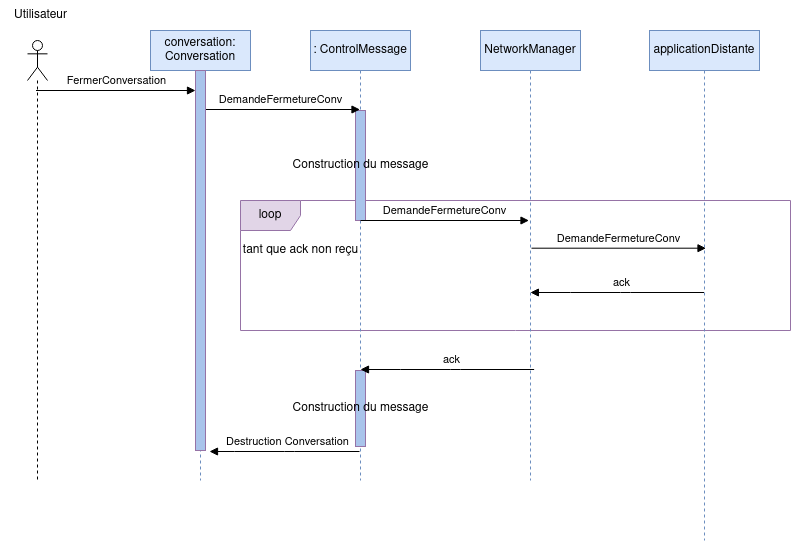

The diagram above was exported from draw.io. Its source (the exported page's mxGraphModel, read from the mxfile embedded in the PNG):
<mxGraphModel dx="1422" dy="1906" grid="1" gridSize="10" guides="1" tooltips="1" connect="1" arrows="1" fold="1" page="1" pageScale="1" pageWidth="827" pageHeight="1169" math="0" shadow="0">
  <root>
    <mxCell id="0" />
    <mxCell id="1" parent="0" />
    <mxCell id="cHGZgE5Mo0JHlfNWTbsY-26" value="&lt;div&gt;loop&lt;/div&gt;" style="shape=umlFrame;whiteSpace=wrap;html=1;fillColor=#e1d5e7;strokeColor=#9673a6;" parent="1" vertex="1">
      <mxGeometry x="240" y="100" width="550" height="130" as="geometry" />
    </mxCell>
    <mxCell id="cHGZgE5Mo0JHlfNWTbsY-2" value="" style="shape=umlLifeline;participant=umlActor;perimeter=lifelinePerimeter;whiteSpace=wrap;html=1;container=1;collapsible=0;recursiveResize=0;verticalAlign=top;spacingTop=36;outlineConnect=0;" parent="1" vertex="1">
      <mxGeometry x="27" y="-60" width="20" height="440" as="geometry" />
    </mxCell>
    <mxCell id="cHGZgE5Mo0JHlfNWTbsY-3" value="conversation: Conversation" style="shape=umlLifeline;perimeter=lifelinePerimeter;whiteSpace=wrap;html=1;container=1;collapsible=0;recursiveResize=0;outlineConnect=0;fillColor=#dae8fc;strokeColor=#6c8ebf;" parent="1" vertex="1">
      <mxGeometry x="150" y="-70" width="100" height="450" as="geometry" />
    </mxCell>
    <mxCell id="cHGZgE5Mo0JHlfNWTbsY-4" value=": ControlMessage" style="shape=umlLifeline;perimeter=lifelinePerimeter;whiteSpace=wrap;html=1;container=1;collapsible=0;recursiveResize=0;outlineConnect=0;fillColor=#dae8fc;strokeColor=#6c8ebf;" parent="1" vertex="1">
      <mxGeometry x="310" y="-70" width="100" height="450" as="geometry" />
    </mxCell>
    <mxCell id="cHGZgE5Mo0JHlfNWTbsY-7" value="&lt;div&gt;Construction du message&lt;br&gt;&lt;/div&gt;" style="html=1;points=[];perimeter=orthogonalPerimeter;fillColor=#A9C4EB;strokeColor=#9673a6;" parent="cHGZgE5Mo0JHlfNWTbsY-4" vertex="1">
      <mxGeometry x="45" y="80" width="10" height="110" as="geometry" />
    </mxCell>
    <mxCell id="cHGZgE5Mo0JHlfNWTbsY-9" value="DemandeFermetureConv" style="html=1;verticalAlign=bottom;endArrow=block;rounded=0;" parent="cHGZgE5Mo0JHlfNWTbsY-4" target="cHGZgE5Mo0JHlfNWTbsY-4" edge="1">
      <mxGeometry width="80" relative="1" as="geometry">
        <mxPoint x="-110" y="79" as="sourcePoint" />
        <mxPoint x="19.5" y="79" as="targetPoint" />
      </mxGeometry>
    </mxCell>
    <mxCell id="cHGZgE5Mo0JHlfNWTbsY-12" value="DemandeFermetureConv" style="html=1;verticalAlign=bottom;endArrow=block;rounded=0;exitX=0.6;exitY=1.017;exitDx=0;exitDy=0;exitPerimeter=0;" parent="cHGZgE5Mo0JHlfNWTbsY-4" edge="1">
      <mxGeometry width="80" relative="1" as="geometry">
        <mxPoint x="50" y="189.9999999999999" as="sourcePoint" />
        <mxPoint x="218.5" y="189.9999999999999" as="targetPoint" />
      </mxGeometry>
    </mxCell>
    <mxCell id="cHGZgE5Mo0JHlfNWTbsY-23" value="&lt;div&gt;Construction du message&lt;br&gt;&lt;/div&gt;" style="html=1;points=[];perimeter=orthogonalPerimeter;fillColor=#A9C4EB;strokeColor=#9673a6;" parent="cHGZgE5Mo0JHlfNWTbsY-4" vertex="1">
      <mxGeometry x="45" y="340" width="10" height="76" as="geometry" />
    </mxCell>
    <mxCell id="cHGZgE5Mo0JHlfNWTbsY-28" value="tant que ack non reçu " style="text;html=1;align=center;verticalAlign=middle;resizable=0;points=[];autosize=1;strokeColor=none;fillColor=none;" parent="cHGZgE5Mo0JHlfNWTbsY-4" vertex="1">
      <mxGeometry x="-80" y="205" width="140" height="30" as="geometry" />
    </mxCell>
    <mxCell id="cHGZgE5Mo0JHlfNWTbsY-5" value="NetworkManager" style="shape=umlLifeline;perimeter=lifelinePerimeter;whiteSpace=wrap;html=1;container=1;collapsible=0;recursiveResize=0;outlineConnect=0;fillColor=#dae8fc;strokeColor=#6c8ebf;" parent="1" vertex="1">
      <mxGeometry x="480" y="-70" width="100" height="450" as="geometry" />
    </mxCell>
    <mxCell id="cHGZgE5Mo0JHlfNWTbsY-13" value="DemandeFermetureConv" style="html=1;verticalAlign=bottom;endArrow=block;rounded=0;exitX=0.6;exitY=1.017;exitDx=0;exitDy=0;exitPerimeter=0;" parent="cHGZgE5Mo0JHlfNWTbsY-5" edge="1">
      <mxGeometry width="80" relative="1" as="geometry">
        <mxPoint x="51" y="217.68999999999988" as="sourcePoint" />
        <mxPoint x="225.5" y="217.69" as="targetPoint" />
      </mxGeometry>
    </mxCell>
    <mxCell id="cHGZgE5Mo0JHlfNWTbsY-6" value="applicationDistante" style="shape=umlLifeline;perimeter=lifelinePerimeter;whiteSpace=wrap;html=1;container=1;collapsible=0;recursiveResize=0;outlineConnect=0;fillColor=#dae8fc;strokeColor=#6c8ebf;" parent="1" vertex="1">
      <mxGeometry x="649" y="-70" width="110" height="510" as="geometry" />
    </mxCell>
    <mxCell id="cHGZgE5Mo0JHlfNWTbsY-8" value="" style="html=1;verticalAlign=bottom;endArrow=block;rounded=0;startArrow=none;" parent="1" source="cHGZgE5Mo0JHlfNWTbsY-19" target="cHGZgE5Mo0JHlfNWTbsY-3" edge="1">
      <mxGeometry y="140" width="80" relative="1" as="geometry">
        <mxPoint x="70" y="-1" as="sourcePoint" />
        <mxPoint x="150" y="-1" as="targetPoint" />
        <mxPoint x="-79" y="-115" as="offset" />
      </mxGeometry>
    </mxCell>
    <mxCell id="cHGZgE5Mo0JHlfNWTbsY-18" value="ack" style="html=1;verticalAlign=bottom;endArrow=block;rounded=0;" parent="1" edge="1">
      <mxGeometry x="-0.0382" width="80" relative="1" as="geometry">
        <mxPoint x="703.5" y="192" as="sourcePoint" />
        <mxPoint x="529.875" y="192" as="targetPoint" />
        <Array as="points">
          <mxPoint x="630" y="192" />
          <mxPoint x="620" y="192" />
          <mxPoint x="570" y="192" />
        </Array>
        <mxPoint as="offset" />
      </mxGeometry>
    </mxCell>
    <mxCell id="cHGZgE5Mo0JHlfNWTbsY-19" value="" style="html=1;points=[];perimeter=orthogonalPerimeter;fillColor=#A9C4EB;strokeColor=#9673a6;" parent="1" vertex="1">
      <mxGeometry x="195" y="-30" width="10" height="380" as="geometry" />
    </mxCell>
    <mxCell id="cHGZgE5Mo0JHlfNWTbsY-22" value="ack" style="html=1;verticalAlign=bottom;endArrow=block;rounded=0;" parent="1" edge="1">
      <mxGeometry x="-0.0382" width="80" relative="1" as="geometry">
        <mxPoint x="533.63" y="269" as="sourcePoint" />
        <mxPoint x="360.005" y="269" as="targetPoint" />
        <Array as="points">
          <mxPoint x="460.13" y="269" />
          <mxPoint x="450.13" y="269" />
          <mxPoint x="400.13" y="269" />
        </Array>
        <mxPoint as="offset" />
      </mxGeometry>
    </mxCell>
    <mxCell id="cHGZgE5Mo0JHlfNWTbsY-24" value="Destruction Conversation" style="html=1;verticalAlign=bottom;endArrow=block;rounded=0;" parent="1" edge="1">
      <mxGeometry x="-0.0382" width="80" relative="1" as="geometry">
        <mxPoint x="359" y="351" as="sourcePoint" />
        <mxPoint x="209" y="351" as="targetPoint" />
        <Array as="points">
          <mxPoint x="294.13" y="351" />
          <mxPoint x="284.13" y="351" />
          <mxPoint x="234.13" y="351" />
        </Array>
        <mxPoint as="offset" />
      </mxGeometry>
    </mxCell>
    <mxCell id="cHGZgE5Mo0JHlfNWTbsY-25" value="FermerConversation" style="html=1;verticalAlign=bottom;endArrow=block;rounded=0;" parent="1" edge="1">
      <mxGeometry width="80" relative="1" as="geometry">
        <mxPoint x="35.5" y="-10" as="sourcePoint" />
        <mxPoint x="195.00000000000045" y="-10" as="targetPoint" />
      </mxGeometry>
    </mxCell>
    <mxCell id="cHGZgE5Mo0JHlfNWTbsY-29" value="Utilisateur" style="text;html=1;align=center;verticalAlign=middle;resizable=0;points=[];autosize=1;strokeColor=none;fillColor=none;" parent="1" vertex="1">
      <mxGeometry y="-100" width="80" height="30" as="geometry" />
    </mxCell>
  </root>
</mxGraphModel>